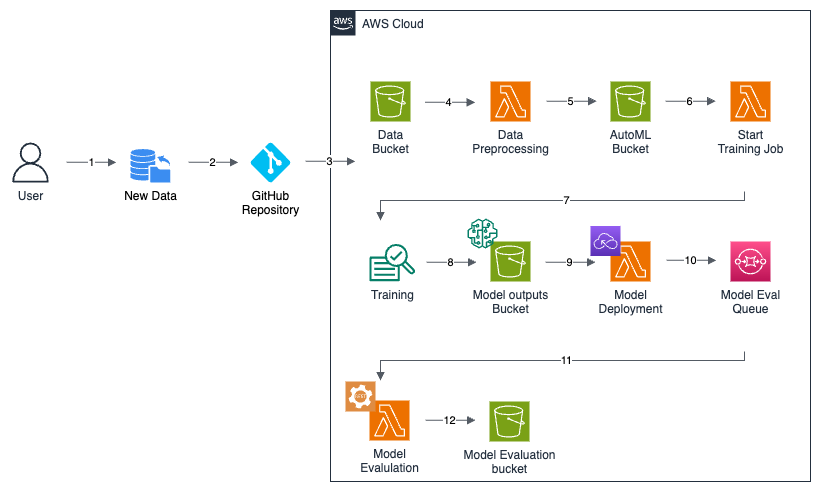

The diagram above was exported from draw.io. Its source (the exported page's mxGraphModel, read from the mxfile embedded in the PNG):
<mxGraphModel dx="653" dy="659" grid="1" gridSize="10" guides="1" tooltips="1" connect="1" arrows="1" fold="1" page="1" pageScale="1" pageWidth="827" pageHeight="1169" background="#ffffff" math="0" shadow="0">
  <root>
    <mxCell id="0" />
    <mxCell id="1" parent="0" />
    <mxCell id="DqPEKb3I0cpiD67G2OCG-3" value="User" style="sketch=0;outlineConnect=0;fontColor=#232F3E;gradientColor=none;fillColor=#232F3D;strokeColor=none;dashed=0;verticalLabelPosition=bottom;verticalAlign=top;align=center;html=1;fontSize=12;fontStyle=0;aspect=fixed;pointerEvents=1;shape=mxgraph.aws4.user;" parent="1" vertex="1">
      <mxGeometry x="120" y="221" width="40" height="40" as="geometry" />
    </mxCell>
    <mxCell id="DqPEKb3I0cpiD67G2OCG-4" value="New Data" style="sketch=0;html=1;aspect=fixed;strokeColor=none;shadow=0;fillColor=#3B8DF1;verticalAlign=top;labelPosition=center;verticalLabelPosition=bottom;shape=mxgraph.gcp2.database_uploading" parent="1" vertex="1">
      <mxGeometry x="240" y="227.4" width="40" height="33.6" as="geometry" />
    </mxCell>
    <mxCell id="DqPEKb3I0cpiD67G2OCG-5" value="GitHub&lt;br&gt;Repository" style="verticalLabelPosition=bottom;html=1;verticalAlign=top;align=center;strokeColor=none;fillColor=#00BEF2;shape=mxgraph.azure.git_repository;aspect=fixed;" parent="1" vertex="1">
      <mxGeometry x="360" y="221" width="40" height="40" as="geometry" />
    </mxCell>
    <mxCell id="DqPEKb3I0cpiD67G2OCG-6" value="AWS Cloud" style="points=[[0,0],[0.25,0],[0.5,0],[0.75,0],[1,0],[1,0.25],[1,0.5],[1,0.75],[1,1],[0.75,1],[0.5,1],[0.25,1],[0,1],[0,0.75],[0,0.5],[0,0.25]];outlineConnect=0;gradientColor=none;html=1;whiteSpace=wrap;fontSize=12;fontStyle=0;container=1;pointerEvents=0;collapsible=0;recursiveResize=0;shape=mxgraph.aws4.group;grIcon=mxgraph.aws4.group_aws_cloud_alt;strokeColor=#232F3E;fillColor=none;verticalAlign=top;align=left;spacingLeft=30;fontColor=#232F3E;dashed=0;movable=1;resizable=1;rotatable=1;deletable=1;editable=1;connectable=1;" parent="1" vertex="1">
      <mxGeometry x="440" y="89" width="480" height="471" as="geometry" />
    </mxCell>
    <mxCell id="DqPEKb3I0cpiD67G2OCG-1" value="Data&lt;br&gt;Bucket" style="sketch=0;points=[[0,0,0],[0.25,0,0],[0.5,0,0],[0.75,0,0],[1,0,0],[0,1,0],[0.25,1,0],[0.5,1,0],[0.75,1,0],[1,1,0],[0,0.25,0],[0,0.5,0],[0,0.75,0],[1,0.25,0],[1,0.5,0],[1,0.75,0]];outlineConnect=0;fontColor=#232F3E;fillColor=#7AA116;strokeColor=#ffffff;dashed=0;verticalLabelPosition=bottom;verticalAlign=top;align=center;html=1;fontSize=12;fontStyle=0;aspect=fixed;shape=mxgraph.aws4.resourceIcon;resIcon=mxgraph.aws4.s3;" parent="DqPEKb3I0cpiD67G2OCG-6" vertex="1">
      <mxGeometry x="40" y="71" width="40" height="40" as="geometry" />
    </mxCell>
    <mxCell id="DqPEKb3I0cpiD67G2OCG-2" value="Data&lt;br&gt;Preprocessing" style="sketch=0;points=[[0,0,0],[0.25,0,0],[0.5,0,0],[0.75,0,0],[1,0,0],[0,1,0],[0.25,1,0],[0.5,1,0],[0.75,1,0],[1,1,0],[0,0.25,0],[0,0.5,0],[0,0.75,0],[1,0.25,0],[1,0.5,0],[1,0.75,0]];outlineConnect=0;fontColor=#232F3E;fillColor=#ED7100;strokeColor=#ffffff;dashed=0;verticalLabelPosition=bottom;verticalAlign=top;align=center;html=1;fontSize=12;fontStyle=0;aspect=fixed;shape=mxgraph.aws4.resourceIcon;resIcon=mxgraph.aws4.lambda;" parent="DqPEKb3I0cpiD67G2OCG-6" vertex="1">
      <mxGeometry x="160" y="71" width="40" height="40" as="geometry" />
    </mxCell>
    <mxCell id="DqPEKb3I0cpiD67G2OCG-16" value="" style="edgeStyle=orthogonalEdgeStyle;html=1;endArrow=block;elbow=vertical;startArrow=none;endFill=1;strokeColor=#545B64;rounded=0;" parent="DqPEKb3I0cpiD67G2OCG-6" edge="1">
      <mxGeometry width="100" relative="1" as="geometry">
        <mxPoint x="94.5" y="91.85" as="sourcePoint" />
        <mxPoint x="144.5" y="91.85" as="targetPoint" />
      </mxGeometry>
    </mxCell>
    <mxCell id="DqPEKb3I0cpiD67G2OCG-17" value="4" style="edgeLabel;html=1;align=center;verticalAlign=middle;resizable=0;points=[];" parent="DqPEKb3I0cpiD67G2OCG-16" vertex="1" connectable="0">
      <mxGeometry x="-0.0646" relative="1" as="geometry">
        <mxPoint as="offset" />
      </mxGeometry>
    </mxCell>
    <mxCell id="2" value="AutoML&lt;br&gt;Bucket" style="sketch=0;points=[[0,0,0],[0.25,0,0],[0.5,0,0],[0.75,0,0],[1,0,0],[0,1,0],[0.25,1,0],[0.5,1,0],[0.75,1,0],[1,1,0],[0,0.25,0],[0,0.5,0],[0,0.75,0],[1,0.25,0],[1,0.5,0],[1,0.75,0]];outlineConnect=0;fontColor=#232F3E;fillColor=#7AA116;strokeColor=#ffffff;dashed=0;verticalLabelPosition=bottom;verticalAlign=top;align=center;html=1;fontSize=12;fontStyle=0;aspect=fixed;shape=mxgraph.aws4.resourceIcon;resIcon=mxgraph.aws4.s3;" parent="DqPEKb3I0cpiD67G2OCG-6" vertex="1">
      <mxGeometry x="280" y="71" width="40" height="40" as="geometry" />
    </mxCell>
    <mxCell id="5" value="Start&lt;br&gt;Training Job" style="sketch=0;points=[[0,0,0],[0.25,0,0],[0.5,0,0],[0.75,0,0],[1,0,0],[0,1,0],[0.25,1,0],[0.5,1,0],[0.75,1,0],[1,1,0],[0,0.25,0],[0,0.5,0],[0,0.75,0],[1,0.25,0],[1,0.5,0],[1,0.75,0]];outlineConnect=0;fontColor=#232F3E;fillColor=#ED7100;strokeColor=#ffffff;dashed=0;verticalLabelPosition=bottom;verticalAlign=top;align=center;html=1;fontSize=12;fontStyle=0;aspect=fixed;shape=mxgraph.aws4.resourceIcon;resIcon=mxgraph.aws4.lambda;" parent="DqPEKb3I0cpiD67G2OCG-6" vertex="1">
      <mxGeometry x="400" y="71" width="40" height="40" as="geometry" />
    </mxCell>
    <mxCell id="7" value="Training" style="sketch=0;outlineConnect=0;fontColor=#232F3E;gradientColor=none;fillColor=#067F68;strokeColor=none;dashed=0;verticalLabelPosition=bottom;verticalAlign=top;align=center;html=1;fontSize=12;fontStyle=0;aspect=fixed;pointerEvents=1;shape=mxgraph.aws4.sagemaker_train;" parent="DqPEKb3I0cpiD67G2OCG-6" vertex="1">
      <mxGeometry x="39" y="233" width="45.6" height="38" as="geometry" />
    </mxCell>
    <mxCell id="6" value="Model&lt;br&gt;Deployment" style="sketch=0;points=[[0,0,0],[0.25,0,0],[0.5,0,0],[0.75,0,0],[1,0,0],[0,1,0],[0.25,1,0],[0.5,1,0],[0.75,1,0],[1,1,0],[0,0.25,0],[0,0.5,0],[0,0.75,0],[1,0.25,0],[1,0.5,0],[1,0.75,0]];outlineConnect=0;fontColor=#232F3E;fillColor=#ED7100;strokeColor=#ffffff;dashed=0;verticalLabelPosition=bottom;verticalAlign=top;align=center;html=1;fontSize=12;fontStyle=0;aspect=fixed;shape=mxgraph.aws4.resourceIcon;resIcon=mxgraph.aws4.lambda;" parent="DqPEKb3I0cpiD67G2OCG-6" vertex="1">
      <mxGeometry x="280" y="231" width="40" height="40" as="geometry" />
    </mxCell>
    <mxCell id="10" value="" style="edgeStyle=orthogonalEdgeStyle;html=1;endArrow=block;elbow=vertical;startArrow=none;endFill=1;strokeColor=#545B64;rounded=0;" parent="DqPEKb3I0cpiD67G2OCG-6" edge="1">
      <mxGeometry width="100" relative="1" as="geometry">
        <mxPoint x="216" y="90.66000000000003" as="sourcePoint" />
        <mxPoint x="266" y="90.66000000000003" as="targetPoint" />
      </mxGeometry>
    </mxCell>
    <mxCell id="11" value="5" style="edgeLabel;html=1;align=center;verticalAlign=middle;resizable=0;points=[];" parent="10" vertex="1" connectable="0">
      <mxGeometry x="-0.0646" relative="1" as="geometry">
        <mxPoint as="offset" />
      </mxGeometry>
    </mxCell>
    <mxCell id="13" value="" style="edgeStyle=orthogonalEdgeStyle;html=1;endArrow=block;elbow=vertical;startArrow=none;endFill=1;strokeColor=#545B64;rounded=0;" parent="DqPEKb3I0cpiD67G2OCG-6" edge="1">
      <mxGeometry width="100" relative="1" as="geometry">
        <mxPoint x="413.9999999999998" y="180.99965517241387" as="sourcePoint" />
        <mxPoint x="50" y="210" as="targetPoint" />
        <Array as="points">
          <mxPoint x="414" y="190" />
          <mxPoint x="50" y="190" />
          <mxPoint x="50" y="210" />
        </Array>
      </mxGeometry>
    </mxCell>
    <mxCell id="19" value="7" style="edgeLabel;html=1;align=center;verticalAlign=middle;resizable=0;points=[];" parent="13" vertex="1" connectable="0">
      <mxGeometry x="-0.0452" relative="1" as="geometry">
        <mxPoint as="offset" />
      </mxGeometry>
    </mxCell>
    <mxCell id="15" value="" style="edgeStyle=orthogonalEdgeStyle;html=1;endArrow=block;elbow=vertical;startArrow=none;endFill=1;strokeColor=#545B64;rounded=0;" parent="DqPEKb3I0cpiD67G2OCG-6" edge="1">
      <mxGeometry width="100" relative="1" as="geometry">
        <mxPoint x="96" y="251.78" as="sourcePoint" />
        <mxPoint x="146" y="251.78" as="targetPoint" />
      </mxGeometry>
    </mxCell>
    <mxCell id="16" value="8" style="edgeLabel;html=1;align=center;verticalAlign=middle;resizable=0;points=[];" parent="15" vertex="1" connectable="0">
      <mxGeometry x="-0.0646" relative="1" as="geometry">
        <mxPoint as="offset" />
      </mxGeometry>
    </mxCell>
    <mxCell id="9" value="Model outputs&lt;br&gt;Bucket" style="sketch=0;points=[[0,0,0],[0.25,0,0],[0.5,0,0],[0.75,0,0],[1,0,0],[0,1,0],[0.25,1,0],[0.5,1,0],[0.75,1,0],[1,1,0],[0,0.25,0],[0,0.5,0],[0,0.75,0],[1,0.25,0],[1,0.5,0],[1,0.75,0]];outlineConnect=0;fontColor=#232F3E;fillColor=#7AA116;strokeColor=#ffffff;dashed=0;verticalLabelPosition=bottom;verticalAlign=top;align=center;html=1;fontSize=12;fontStyle=0;aspect=fixed;shape=mxgraph.aws4.resourceIcon;resIcon=mxgraph.aws4.s3;" parent="DqPEKb3I0cpiD67G2OCG-6" vertex="1">
      <mxGeometry x="160" y="231" width="40" height="40" as="geometry" />
    </mxCell>
    <mxCell id="8" value="" style="sketch=0;outlineConnect=0;fontColor=#232F3E;gradientColor=none;fillColor=#067F68;strokeColor=none;dashed=0;verticalLabelPosition=bottom;verticalAlign=top;align=center;html=1;fontSize=12;fontStyle=0;aspect=fixed;pointerEvents=1;shape=mxgraph.aws4.sagemaker_model;" parent="DqPEKb3I0cpiD67G2OCG-6" vertex="1">
      <mxGeometry x="137" y="208" width="30" height="30" as="geometry" />
    </mxCell>
    <mxCell id="25" value="" style="sketch=0;points=[[0,0,0],[0.25,0,0],[0.5,0,0],[0.75,0,0],[1,0,0],[0,1,0],[0.25,1,0],[0.5,1,0],[0.75,1,0],[1,1,0],[0,0.25,0],[0,0.5,0],[0,0.75,0],[1,0.25,0],[1,0.5,0],[1,0.75,0]];outlineConnect=0;fontColor=#232F3E;gradientColor=#945DF2;gradientDirection=north;fillColor=#5A30B5;strokeColor=#ffffff;dashed=0;verticalLabelPosition=bottom;verticalAlign=top;align=center;html=1;fontSize=12;fontStyle=0;aspect=fixed;shape=mxgraph.aws4.resourceIcon;resIcon=mxgraph.aws4.serverless;" vertex="1" parent="DqPEKb3I0cpiD67G2OCG-6">
      <mxGeometry x="260" y="215.5" width="30" height="30" as="geometry" />
    </mxCell>
    <mxCell id="26" value="Model Eval&lt;br&gt;Queue" style="sketch=0;points=[[0,0,0],[0.25,0,0],[0.5,0,0],[0.75,0,0],[1,0,0],[0,1,0],[0.25,1,0],[0.5,1,0],[0.75,1,0],[1,1,0],[0,0.25,0],[0,0.5,0],[0,0.75,0],[1,0.25,0],[1,0.5,0],[1,0.75,0]];outlineConnect=0;fontColor=#232F3E;gradientColor=#FF4F8B;gradientDirection=north;fillColor=#BC1356;strokeColor=#ffffff;dashed=0;verticalLabelPosition=bottom;verticalAlign=top;align=center;html=1;fontSize=12;fontStyle=0;aspect=fixed;shape=mxgraph.aws4.resourceIcon;resIcon=mxgraph.aws4.sqs;" vertex="1" parent="DqPEKb3I0cpiD67G2OCG-6">
      <mxGeometry x="400" y="231" width="40" height="40" as="geometry" />
    </mxCell>
    <mxCell id="33" value="" style="edgeStyle=orthogonalEdgeStyle;html=1;endArrow=block;elbow=vertical;startArrow=none;endFill=1;strokeColor=#545B64;rounded=0;" edge="1" parent="DqPEKb3I0cpiD67G2OCG-6">
      <mxGeometry width="100" relative="1" as="geometry">
        <mxPoint x="336" y="249.8400000000001" as="sourcePoint" />
        <mxPoint x="386" y="249.8400000000001" as="targetPoint" />
      </mxGeometry>
    </mxCell>
    <mxCell id="34" value="10" style="edgeLabel;html=1;align=center;verticalAlign=middle;resizable=0;points=[];" vertex="1" connectable="0" parent="33">
      <mxGeometry x="-0.0646" relative="1" as="geometry">
        <mxPoint as="offset" />
      </mxGeometry>
    </mxCell>
    <mxCell id="35" value="" style="edgeStyle=orthogonalEdgeStyle;html=1;endArrow=block;elbow=vertical;startArrow=none;endFill=1;strokeColor=#545B64;rounded=0;" edge="1" parent="DqPEKb3I0cpiD67G2OCG-6">
      <mxGeometry width="100" relative="1" as="geometry">
        <mxPoint x="413.9999999999998" y="340.9996551724139" as="sourcePoint" />
        <mxPoint x="50" y="370" as="targetPoint" />
        <Array as="points">
          <mxPoint x="414" y="350" />
          <mxPoint x="50" y="350" />
          <mxPoint x="50" y="370" />
        </Array>
      </mxGeometry>
    </mxCell>
    <mxCell id="36" value="11" style="edgeLabel;html=1;align=center;verticalAlign=middle;resizable=0;points=[];" vertex="1" connectable="0" parent="35">
      <mxGeometry x="-0.0452" relative="1" as="geometry">
        <mxPoint as="offset" />
      </mxGeometry>
    </mxCell>
    <mxCell id="37" value="Model&lt;br&gt;Evalulation" style="sketch=0;points=[[0,0,0],[0.25,0,0],[0.5,0,0],[0.75,0,0],[1,0,0],[0,1,0],[0.25,1,0],[0.5,1,0],[0.75,1,0],[1,1,0],[0,0.25,0],[0,0.5,0],[0,0.75,0],[1,0.25,0],[1,0.5,0],[1,0.75,0]];outlineConnect=0;fontColor=#232F3E;fillColor=#ED7100;strokeColor=#ffffff;dashed=0;verticalLabelPosition=bottom;verticalAlign=top;align=center;html=1;fontSize=12;fontStyle=0;aspect=fixed;shape=mxgraph.aws4.resourceIcon;resIcon=mxgraph.aws4.lambda;" vertex="1" parent="DqPEKb3I0cpiD67G2OCG-6">
      <mxGeometry x="39" y="390" width="40" height="40" as="geometry" />
    </mxCell>
    <mxCell id="44" value="" style="sketch=0;pointerEvents=1;shadow=0;dashed=0;html=1;strokeColor=none;fillColor=#DF8C42;labelPosition=center;verticalLabelPosition=bottom;verticalAlign=top;align=center;outlineConnect=0;shape=mxgraph.veeam2.restful_api;aspect=fixed;" vertex="1" parent="DqPEKb3I0cpiD67G2OCG-6">
      <mxGeometry x="15" y="371" width="30" height="30" as="geometry" />
    </mxCell>
    <mxCell id="45" value="" style="edgeStyle=orthogonalEdgeStyle;html=1;endArrow=block;elbow=vertical;startArrow=none;endFill=1;strokeColor=#545B64;rounded=0;" edge="1" parent="DqPEKb3I0cpiD67G2OCG-6">
      <mxGeometry width="100" relative="1" as="geometry">
        <mxPoint x="95" y="409.76" as="sourcePoint" />
        <mxPoint x="145" y="409.76" as="targetPoint" />
      </mxGeometry>
    </mxCell>
    <mxCell id="46" value="12" style="edgeLabel;html=1;align=center;verticalAlign=middle;resizable=0;points=[];" vertex="1" connectable="0" parent="45">
      <mxGeometry x="-0.0646" relative="1" as="geometry">
        <mxPoint as="offset" />
      </mxGeometry>
    </mxCell>
    <mxCell id="47" value="Model Evaluation&lt;br&gt;bucket" style="sketch=0;points=[[0,0,0],[0.25,0,0],[0.5,0,0],[0.75,0,0],[1,0,0],[0,1,0],[0.25,1,0],[0.5,1,0],[0.75,1,0],[1,1,0],[0,0.25,0],[0,0.5,0],[0,0.75,0],[1,0.25,0],[1,0.5,0],[1,0.75,0]];outlineConnect=0;fontColor=#232F3E;fillColor=#7AA116;strokeColor=#ffffff;dashed=0;verticalLabelPosition=bottom;verticalAlign=top;align=center;html=1;fontSize=12;fontStyle=0;aspect=fixed;shape=mxgraph.aws4.resourceIcon;resIcon=mxgraph.aws4.s3;" vertex="1" parent="DqPEKb3I0cpiD67G2OCG-6">
      <mxGeometry x="159" y="391" width="40" height="40" as="geometry" />
    </mxCell>
    <mxCell id="DqPEKb3I0cpiD67G2OCG-7" value="" style="edgeStyle=orthogonalEdgeStyle;html=1;endArrow=block;elbow=vertical;startArrow=none;endFill=1;strokeColor=#545B64;rounded=0;" parent="1" edge="1">
      <mxGeometry width="100" relative="1" as="geometry">
        <mxPoint x="176" y="240.85" as="sourcePoint" />
        <mxPoint x="226" y="240.85" as="targetPoint" />
      </mxGeometry>
    </mxCell>
    <mxCell id="DqPEKb3I0cpiD67G2OCG-10" value="1" style="edgeLabel;html=1;align=center;verticalAlign=middle;resizable=0;points=[];" parent="DqPEKb3I0cpiD67G2OCG-7" vertex="1" connectable="0">
      <mxGeometry x="-0.0338" relative="1" as="geometry">
        <mxPoint as="offset" />
      </mxGeometry>
    </mxCell>
    <mxCell id="DqPEKb3I0cpiD67G2OCG-8" value="" style="edgeStyle=orthogonalEdgeStyle;html=1;endArrow=block;elbow=vertical;startArrow=none;endFill=1;strokeColor=#545B64;rounded=0;" parent="1" edge="1">
      <mxGeometry width="100" relative="1" as="geometry">
        <mxPoint x="298" y="240.85" as="sourcePoint" />
        <mxPoint x="348" y="240.85" as="targetPoint" />
      </mxGeometry>
    </mxCell>
    <mxCell id="DqPEKb3I0cpiD67G2OCG-11" value="2" style="edgeLabel;html=1;align=center;verticalAlign=middle;resizable=0;points=[];" parent="DqPEKb3I0cpiD67G2OCG-8" vertex="1" connectable="0">
      <mxGeometry x="-0.0646" relative="1" as="geometry">
        <mxPoint as="offset" />
      </mxGeometry>
    </mxCell>
    <mxCell id="DqPEKb3I0cpiD67G2OCG-14" value="" style="edgeStyle=orthogonalEdgeStyle;html=1;endArrow=block;elbow=vertical;startArrow=none;endFill=1;strokeColor=#545B64;rounded=0;" parent="1" edge="1">
      <mxGeometry width="100" relative="1" as="geometry">
        <mxPoint x="415" y="239.85" as="sourcePoint" />
        <mxPoint x="465" y="239.85" as="targetPoint" />
      </mxGeometry>
    </mxCell>
    <mxCell id="DqPEKb3I0cpiD67G2OCG-15" value="3" style="edgeLabel;html=1;align=center;verticalAlign=middle;resizable=0;points=[];" parent="DqPEKb3I0cpiD67G2OCG-14" vertex="1" connectable="0">
      <mxGeometry x="-0.0646" relative="1" as="geometry">
        <mxPoint as="offset" />
      </mxGeometry>
    </mxCell>
    <mxCell id="28" value="" style="edgeStyle=orthogonalEdgeStyle;html=1;endArrow=block;elbow=vertical;startArrow=none;endFill=1;strokeColor=#545B64;rounded=0;" edge="1" parent="1">
      <mxGeometry width="100" relative="1" as="geometry">
        <mxPoint x="775" y="179.66000000000008" as="sourcePoint" />
        <mxPoint x="825" y="179.66000000000008" as="targetPoint" />
      </mxGeometry>
    </mxCell>
    <mxCell id="29" value="6" style="edgeLabel;html=1;align=center;verticalAlign=middle;resizable=0;points=[];" vertex="1" connectable="0" parent="28">
      <mxGeometry x="-0.0646" relative="1" as="geometry">
        <mxPoint as="offset" />
      </mxGeometry>
    </mxCell>
    <mxCell id="31" value="" style="edgeStyle=orthogonalEdgeStyle;html=1;endArrow=block;elbow=vertical;startArrow=none;endFill=1;strokeColor=#545B64;rounded=0;" edge="1" parent="1">
      <mxGeometry width="100" relative="1" as="geometry">
        <mxPoint x="655" y="340.7800000000001" as="sourcePoint" />
        <mxPoint x="705" y="340.7800000000001" as="targetPoint" />
      </mxGeometry>
    </mxCell>
    <mxCell id="32" value="9" style="edgeLabel;html=1;align=center;verticalAlign=middle;resizable=0;points=[];" vertex="1" connectable="0" parent="31">
      <mxGeometry x="-0.0646" relative="1" as="geometry">
        <mxPoint as="offset" />
      </mxGeometry>
    </mxCell>
  </root>
</mxGraphModel>